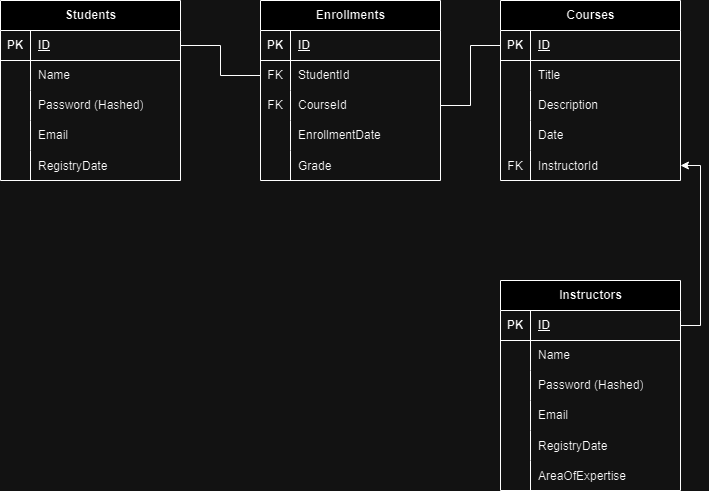

The diagram above was exported from draw.io. Its source (the exported page's mxGraphModel, read from the mxfile embedded in the PNG):
<mxGraphModel dx="2033" dy="1115" grid="1" gridSize="10" guides="1" tooltips="1" connect="1" arrows="1" fold="1" page="1" pageScale="1" pageWidth="827" pageHeight="1169" math="0" shadow="0">
  <root>
    <mxCell id="0" />
    <mxCell id="1" parent="0" />
    <mxCell id="3iQ56fkNcr9G3QE8DRON-1" value="Students" style="shape=table;startSize=30;container=1;collapsible=1;childLayout=tableLayout;fixedRows=1;rowLines=0;fontStyle=1;align=center;resizeLast=1;html=1;" parent="1" vertex="1">
      <mxGeometry x="50" y="130" width="180" height="180" as="geometry" />
    </mxCell>
    <mxCell id="3iQ56fkNcr9G3QE8DRON-2" value="" style="shape=tableRow;horizontal=0;startSize=0;swimlaneHead=0;swimlaneBody=0;fillColor=none;collapsible=0;dropTarget=0;points=[[0,0.5],[1,0.5]];portConstraint=eastwest;top=0;left=0;right=0;bottom=1;" parent="3iQ56fkNcr9G3QE8DRON-1" vertex="1">
      <mxGeometry y="30" width="180" height="30" as="geometry" />
    </mxCell>
    <mxCell id="3iQ56fkNcr9G3QE8DRON-3" value="PK" style="shape=partialRectangle;connectable=0;fillColor=none;top=0;left=0;bottom=0;right=0;fontStyle=1;overflow=hidden;whiteSpace=wrap;html=1;" parent="3iQ56fkNcr9G3QE8DRON-2" vertex="1">
      <mxGeometry width="30" height="30" as="geometry">
        <mxRectangle width="30" height="30" as="alternateBounds" />
      </mxGeometry>
    </mxCell>
    <mxCell id="3iQ56fkNcr9G3QE8DRON-4" value="ID" style="shape=partialRectangle;connectable=0;fillColor=none;top=0;left=0;bottom=0;right=0;align=left;spacingLeft=6;fontStyle=5;overflow=hidden;whiteSpace=wrap;html=1;" parent="3iQ56fkNcr9G3QE8DRON-2" vertex="1">
      <mxGeometry x="30" width="150" height="30" as="geometry">
        <mxRectangle width="150" height="30" as="alternateBounds" />
      </mxGeometry>
    </mxCell>
    <mxCell id="3iQ56fkNcr9G3QE8DRON-5" value="" style="shape=tableRow;horizontal=0;startSize=0;swimlaneHead=0;swimlaneBody=0;fillColor=none;collapsible=0;dropTarget=0;points=[[0,0.5],[1,0.5]];portConstraint=eastwest;top=0;left=0;right=0;bottom=0;" parent="3iQ56fkNcr9G3QE8DRON-1" vertex="1">
      <mxGeometry y="60" width="180" height="30" as="geometry" />
    </mxCell>
    <mxCell id="3iQ56fkNcr9G3QE8DRON-6" value="" style="shape=partialRectangle;connectable=0;fillColor=none;top=0;left=0;bottom=0;right=0;editable=1;overflow=hidden;whiteSpace=wrap;html=1;" parent="3iQ56fkNcr9G3QE8DRON-5" vertex="1">
      <mxGeometry width="30" height="30" as="geometry">
        <mxRectangle width="30" height="30" as="alternateBounds" />
      </mxGeometry>
    </mxCell>
    <mxCell id="3iQ56fkNcr9G3QE8DRON-7" value="Name" style="shape=partialRectangle;connectable=0;fillColor=none;top=0;left=0;bottom=0;right=0;align=left;spacingLeft=6;overflow=hidden;whiteSpace=wrap;html=1;" parent="3iQ56fkNcr9G3QE8DRON-5" vertex="1">
      <mxGeometry x="30" width="150" height="30" as="geometry">
        <mxRectangle width="150" height="30" as="alternateBounds" />
      </mxGeometry>
    </mxCell>
    <mxCell id="3iQ56fkNcr9G3QE8DRON-8" value="" style="shape=tableRow;horizontal=0;startSize=0;swimlaneHead=0;swimlaneBody=0;fillColor=none;collapsible=0;dropTarget=0;points=[[0,0.5],[1,0.5]];portConstraint=eastwest;top=0;left=0;right=0;bottom=0;" parent="3iQ56fkNcr9G3QE8DRON-1" vertex="1">
      <mxGeometry y="90" width="180" height="30" as="geometry" />
    </mxCell>
    <mxCell id="3iQ56fkNcr9G3QE8DRON-9" value="" style="shape=partialRectangle;connectable=0;fillColor=none;top=0;left=0;bottom=0;right=0;editable=1;overflow=hidden;whiteSpace=wrap;html=1;" parent="3iQ56fkNcr9G3QE8DRON-8" vertex="1">
      <mxGeometry width="30" height="30" as="geometry">
        <mxRectangle width="30" height="30" as="alternateBounds" />
      </mxGeometry>
    </mxCell>
    <mxCell id="3iQ56fkNcr9G3QE8DRON-10" value="Password (Hashed)" style="shape=partialRectangle;connectable=0;fillColor=none;top=0;left=0;bottom=0;right=0;align=left;spacingLeft=6;overflow=hidden;whiteSpace=wrap;html=1;" parent="3iQ56fkNcr9G3QE8DRON-8" vertex="1">
      <mxGeometry x="30" width="150" height="30" as="geometry">
        <mxRectangle width="150" height="30" as="alternateBounds" />
      </mxGeometry>
    </mxCell>
    <mxCell id="3iQ56fkNcr9G3QE8DRON-11" value="" style="shape=tableRow;horizontal=0;startSize=0;swimlaneHead=0;swimlaneBody=0;fillColor=none;collapsible=0;dropTarget=0;points=[[0,0.5],[1,0.5]];portConstraint=eastwest;top=0;left=0;right=0;bottom=0;" parent="3iQ56fkNcr9G3QE8DRON-1" vertex="1">
      <mxGeometry y="120" width="180" height="30" as="geometry" />
    </mxCell>
    <mxCell id="3iQ56fkNcr9G3QE8DRON-12" value="" style="shape=partialRectangle;connectable=0;fillColor=none;top=0;left=0;bottom=0;right=0;editable=1;overflow=hidden;whiteSpace=wrap;html=1;" parent="3iQ56fkNcr9G3QE8DRON-11" vertex="1">
      <mxGeometry width="30" height="30" as="geometry">
        <mxRectangle width="30" height="30" as="alternateBounds" />
      </mxGeometry>
    </mxCell>
    <mxCell id="3iQ56fkNcr9G3QE8DRON-13" value="Email" style="shape=partialRectangle;connectable=0;fillColor=none;top=0;left=0;bottom=0;right=0;align=left;spacingLeft=6;overflow=hidden;whiteSpace=wrap;html=1;" parent="3iQ56fkNcr9G3QE8DRON-11" vertex="1">
      <mxGeometry x="30" width="150" height="30" as="geometry">
        <mxRectangle width="150" height="30" as="alternateBounds" />
      </mxGeometry>
    </mxCell>
    <mxCell id="3iQ56fkNcr9G3QE8DRON-14" value="" style="shape=tableRow;horizontal=0;startSize=0;swimlaneHead=0;swimlaneBody=0;fillColor=none;collapsible=0;dropTarget=0;points=[[0,0.5],[1,0.5]];portConstraint=eastwest;top=0;left=0;right=0;bottom=0;" parent="3iQ56fkNcr9G3QE8DRON-1" vertex="1">
      <mxGeometry y="150" width="180" height="30" as="geometry" />
    </mxCell>
    <mxCell id="3iQ56fkNcr9G3QE8DRON-15" value="" style="shape=partialRectangle;connectable=0;fillColor=none;top=0;left=0;bottom=0;right=0;editable=1;overflow=hidden;" parent="3iQ56fkNcr9G3QE8DRON-14" vertex="1">
      <mxGeometry width="30" height="30" as="geometry">
        <mxRectangle width="30" height="30" as="alternateBounds" />
      </mxGeometry>
    </mxCell>
    <mxCell id="3iQ56fkNcr9G3QE8DRON-16" value="RegistryDate" style="shape=partialRectangle;connectable=0;fillColor=none;top=0;left=0;bottom=0;right=0;align=left;spacingLeft=6;overflow=hidden;" parent="3iQ56fkNcr9G3QE8DRON-14" vertex="1">
      <mxGeometry x="30" width="150" height="30" as="geometry">
        <mxRectangle width="150" height="30" as="alternateBounds" />
      </mxGeometry>
    </mxCell>
    <mxCell id="3iQ56fkNcr9G3QE8DRON-17" value="Enrollments" style="shape=table;startSize=30;container=1;collapsible=1;childLayout=tableLayout;fixedRows=1;rowLines=0;fontStyle=1;align=center;resizeLast=1;html=1;" parent="1" vertex="1">
      <mxGeometry x="310" y="130" width="180" height="180" as="geometry" />
    </mxCell>
    <mxCell id="3iQ56fkNcr9G3QE8DRON-18" value="" style="shape=tableRow;horizontal=0;startSize=0;swimlaneHead=0;swimlaneBody=0;fillColor=none;collapsible=0;dropTarget=0;points=[[0,0.5],[1,0.5]];portConstraint=eastwest;top=0;left=0;right=0;bottom=1;" parent="3iQ56fkNcr9G3QE8DRON-17" vertex="1">
      <mxGeometry y="30" width="180" height="30" as="geometry" />
    </mxCell>
    <mxCell id="3iQ56fkNcr9G3QE8DRON-19" value="PK" style="shape=partialRectangle;connectable=0;fillColor=none;top=0;left=0;bottom=0;right=0;fontStyle=1;overflow=hidden;whiteSpace=wrap;html=1;" parent="3iQ56fkNcr9G3QE8DRON-18" vertex="1">
      <mxGeometry width="30" height="30" as="geometry">
        <mxRectangle width="30" height="30" as="alternateBounds" />
      </mxGeometry>
    </mxCell>
    <mxCell id="3iQ56fkNcr9G3QE8DRON-20" value="ID" style="shape=partialRectangle;connectable=0;fillColor=none;top=0;left=0;bottom=0;right=0;align=left;spacingLeft=6;fontStyle=5;overflow=hidden;whiteSpace=wrap;html=1;" parent="3iQ56fkNcr9G3QE8DRON-18" vertex="1">
      <mxGeometry x="30" width="150" height="30" as="geometry">
        <mxRectangle width="150" height="30" as="alternateBounds" />
      </mxGeometry>
    </mxCell>
    <mxCell id="3iQ56fkNcr9G3QE8DRON-21" value="" style="shape=tableRow;horizontal=0;startSize=0;swimlaneHead=0;swimlaneBody=0;fillColor=none;collapsible=0;dropTarget=0;points=[[0,0.5],[1,0.5]];portConstraint=eastwest;top=0;left=0;right=0;bottom=0;" parent="3iQ56fkNcr9G3QE8DRON-17" vertex="1">
      <mxGeometry y="60" width="180" height="30" as="geometry" />
    </mxCell>
    <mxCell id="3iQ56fkNcr9G3QE8DRON-22" value="FK" style="shape=partialRectangle;connectable=0;fillColor=none;top=0;left=0;bottom=0;right=0;editable=1;overflow=hidden;whiteSpace=wrap;html=1;" parent="3iQ56fkNcr9G3QE8DRON-21" vertex="1">
      <mxGeometry width="30" height="30" as="geometry">
        <mxRectangle width="30" height="30" as="alternateBounds" />
      </mxGeometry>
    </mxCell>
    <mxCell id="3iQ56fkNcr9G3QE8DRON-23" value="StudentId" style="shape=partialRectangle;connectable=0;fillColor=none;top=0;left=0;bottom=0;right=0;align=left;spacingLeft=6;overflow=hidden;whiteSpace=wrap;html=1;" parent="3iQ56fkNcr9G3QE8DRON-21" vertex="1">
      <mxGeometry x="30" width="150" height="30" as="geometry">
        <mxRectangle width="150" height="30" as="alternateBounds" />
      </mxGeometry>
    </mxCell>
    <mxCell id="3iQ56fkNcr9G3QE8DRON-24" value="" style="shape=tableRow;horizontal=0;startSize=0;swimlaneHead=0;swimlaneBody=0;fillColor=none;collapsible=0;dropTarget=0;points=[[0,0.5],[1,0.5]];portConstraint=eastwest;top=0;left=0;right=0;bottom=0;" parent="3iQ56fkNcr9G3QE8DRON-17" vertex="1">
      <mxGeometry y="90" width="180" height="30" as="geometry" />
    </mxCell>
    <mxCell id="3iQ56fkNcr9G3QE8DRON-25" value="FK" style="shape=partialRectangle;connectable=0;fillColor=none;top=0;left=0;bottom=0;right=0;editable=1;overflow=hidden;whiteSpace=wrap;html=1;" parent="3iQ56fkNcr9G3QE8DRON-24" vertex="1">
      <mxGeometry width="30" height="30" as="geometry">
        <mxRectangle width="30" height="30" as="alternateBounds" />
      </mxGeometry>
    </mxCell>
    <mxCell id="3iQ56fkNcr9G3QE8DRON-26" value="CourseId" style="shape=partialRectangle;connectable=0;fillColor=none;top=0;left=0;bottom=0;right=0;align=left;spacingLeft=6;overflow=hidden;whiteSpace=wrap;html=1;" parent="3iQ56fkNcr9G3QE8DRON-24" vertex="1">
      <mxGeometry x="30" width="150" height="30" as="geometry">
        <mxRectangle width="150" height="30" as="alternateBounds" />
      </mxGeometry>
    </mxCell>
    <mxCell id="3iQ56fkNcr9G3QE8DRON-27" value="" style="shape=tableRow;horizontal=0;startSize=0;swimlaneHead=0;swimlaneBody=0;fillColor=none;collapsible=0;dropTarget=0;points=[[0,0.5],[1,0.5]];portConstraint=eastwest;top=0;left=0;right=0;bottom=0;" parent="3iQ56fkNcr9G3QE8DRON-17" vertex="1">
      <mxGeometry y="120" width="180" height="30" as="geometry" />
    </mxCell>
    <mxCell id="3iQ56fkNcr9G3QE8DRON-28" value="" style="shape=partialRectangle;connectable=0;fillColor=none;top=0;left=0;bottom=0;right=0;editable=1;overflow=hidden;whiteSpace=wrap;html=1;" parent="3iQ56fkNcr9G3QE8DRON-27" vertex="1">
      <mxGeometry width="30" height="30" as="geometry">
        <mxRectangle width="30" height="30" as="alternateBounds" />
      </mxGeometry>
    </mxCell>
    <mxCell id="3iQ56fkNcr9G3QE8DRON-29" value="EnrollmentDate" style="shape=partialRectangle;connectable=0;fillColor=none;top=0;left=0;bottom=0;right=0;align=left;spacingLeft=6;overflow=hidden;whiteSpace=wrap;html=1;" parent="3iQ56fkNcr9G3QE8DRON-27" vertex="1">
      <mxGeometry x="30" width="150" height="30" as="geometry">
        <mxRectangle width="150" height="30" as="alternateBounds" />
      </mxGeometry>
    </mxCell>
    <mxCell id="3iQ56fkNcr9G3QE8DRON-30" value="" style="shape=tableRow;horizontal=0;startSize=0;swimlaneHead=0;swimlaneBody=0;fillColor=none;collapsible=0;dropTarget=0;points=[[0,0.5],[1,0.5]];portConstraint=eastwest;top=0;left=0;right=0;bottom=0;" parent="3iQ56fkNcr9G3QE8DRON-17" vertex="1">
      <mxGeometry y="150" width="180" height="30" as="geometry" />
    </mxCell>
    <mxCell id="3iQ56fkNcr9G3QE8DRON-31" value="" style="shape=partialRectangle;connectable=0;fillColor=none;top=0;left=0;bottom=0;right=0;editable=1;overflow=hidden;" parent="3iQ56fkNcr9G3QE8DRON-30" vertex="1">
      <mxGeometry width="30" height="30" as="geometry">
        <mxRectangle width="30" height="30" as="alternateBounds" />
      </mxGeometry>
    </mxCell>
    <mxCell id="3iQ56fkNcr9G3QE8DRON-32" value="Grade" style="shape=partialRectangle;connectable=0;fillColor=none;top=0;left=0;bottom=0;right=0;align=left;spacingLeft=6;overflow=hidden;" parent="3iQ56fkNcr9G3QE8DRON-30" vertex="1">
      <mxGeometry x="30" width="150" height="30" as="geometry">
        <mxRectangle width="150" height="30" as="alternateBounds" />
      </mxGeometry>
    </mxCell>
    <mxCell id="3iQ56fkNcr9G3QE8DRON-33" value="Courses" style="shape=table;startSize=30;container=1;collapsible=1;childLayout=tableLayout;fixedRows=1;rowLines=0;fontStyle=1;align=center;resizeLast=1;html=1;" parent="1" vertex="1">
      <mxGeometry x="550" y="130" width="180" height="180" as="geometry" />
    </mxCell>
    <mxCell id="3iQ56fkNcr9G3QE8DRON-34" value="" style="shape=tableRow;horizontal=0;startSize=0;swimlaneHead=0;swimlaneBody=0;fillColor=none;collapsible=0;dropTarget=0;points=[[0,0.5],[1,0.5]];portConstraint=eastwest;top=0;left=0;right=0;bottom=1;" parent="3iQ56fkNcr9G3QE8DRON-33" vertex="1">
      <mxGeometry y="30" width="180" height="30" as="geometry" />
    </mxCell>
    <mxCell id="3iQ56fkNcr9G3QE8DRON-35" value="PK" style="shape=partialRectangle;connectable=0;fillColor=none;top=0;left=0;bottom=0;right=0;fontStyle=1;overflow=hidden;whiteSpace=wrap;html=1;" parent="3iQ56fkNcr9G3QE8DRON-34" vertex="1">
      <mxGeometry width="30" height="30" as="geometry">
        <mxRectangle width="30" height="30" as="alternateBounds" />
      </mxGeometry>
    </mxCell>
    <mxCell id="3iQ56fkNcr9G3QE8DRON-36" value="ID" style="shape=partialRectangle;connectable=0;fillColor=none;top=0;left=0;bottom=0;right=0;align=left;spacingLeft=6;fontStyle=5;overflow=hidden;whiteSpace=wrap;html=1;" parent="3iQ56fkNcr9G3QE8DRON-34" vertex="1">
      <mxGeometry x="30" width="150" height="30" as="geometry">
        <mxRectangle width="150" height="30" as="alternateBounds" />
      </mxGeometry>
    </mxCell>
    <mxCell id="3iQ56fkNcr9G3QE8DRON-37" value="" style="shape=tableRow;horizontal=0;startSize=0;swimlaneHead=0;swimlaneBody=0;fillColor=none;collapsible=0;dropTarget=0;points=[[0,0.5],[1,0.5]];portConstraint=eastwest;top=0;left=0;right=0;bottom=0;" parent="3iQ56fkNcr9G3QE8DRON-33" vertex="1">
      <mxGeometry y="60" width="180" height="30" as="geometry" />
    </mxCell>
    <mxCell id="3iQ56fkNcr9G3QE8DRON-38" value="" style="shape=partialRectangle;connectable=0;fillColor=none;top=0;left=0;bottom=0;right=0;editable=1;overflow=hidden;whiteSpace=wrap;html=1;" parent="3iQ56fkNcr9G3QE8DRON-37" vertex="1">
      <mxGeometry width="30" height="30" as="geometry">
        <mxRectangle width="30" height="30" as="alternateBounds" />
      </mxGeometry>
    </mxCell>
    <mxCell id="3iQ56fkNcr9G3QE8DRON-39" value="Title" style="shape=partialRectangle;connectable=0;fillColor=none;top=0;left=0;bottom=0;right=0;align=left;spacingLeft=6;overflow=hidden;whiteSpace=wrap;html=1;" parent="3iQ56fkNcr9G3QE8DRON-37" vertex="1">
      <mxGeometry x="30" width="150" height="30" as="geometry">
        <mxRectangle width="150" height="30" as="alternateBounds" />
      </mxGeometry>
    </mxCell>
    <mxCell id="3iQ56fkNcr9G3QE8DRON-40" value="" style="shape=tableRow;horizontal=0;startSize=0;swimlaneHead=0;swimlaneBody=0;fillColor=none;collapsible=0;dropTarget=0;points=[[0,0.5],[1,0.5]];portConstraint=eastwest;top=0;left=0;right=0;bottom=0;" parent="3iQ56fkNcr9G3QE8DRON-33" vertex="1">
      <mxGeometry y="90" width="180" height="30" as="geometry" />
    </mxCell>
    <mxCell id="3iQ56fkNcr9G3QE8DRON-41" value="" style="shape=partialRectangle;connectable=0;fillColor=none;top=0;left=0;bottom=0;right=0;editable=1;overflow=hidden;whiteSpace=wrap;html=1;" parent="3iQ56fkNcr9G3QE8DRON-40" vertex="1">
      <mxGeometry width="30" height="30" as="geometry">
        <mxRectangle width="30" height="30" as="alternateBounds" />
      </mxGeometry>
    </mxCell>
    <mxCell id="3iQ56fkNcr9G3QE8DRON-42" value="Description" style="shape=partialRectangle;connectable=0;fillColor=none;top=0;left=0;bottom=0;right=0;align=left;spacingLeft=6;overflow=hidden;whiteSpace=wrap;html=1;" parent="3iQ56fkNcr9G3QE8DRON-40" vertex="1">
      <mxGeometry x="30" width="150" height="30" as="geometry">
        <mxRectangle width="150" height="30" as="alternateBounds" />
      </mxGeometry>
    </mxCell>
    <mxCell id="3iQ56fkNcr9G3QE8DRON-43" value="" style="shape=tableRow;horizontal=0;startSize=0;swimlaneHead=0;swimlaneBody=0;fillColor=none;collapsible=0;dropTarget=0;points=[[0,0.5],[1,0.5]];portConstraint=eastwest;top=0;left=0;right=0;bottom=0;" parent="3iQ56fkNcr9G3QE8DRON-33" vertex="1">
      <mxGeometry y="120" width="180" height="30" as="geometry" />
    </mxCell>
    <mxCell id="3iQ56fkNcr9G3QE8DRON-44" value="" style="shape=partialRectangle;connectable=0;fillColor=none;top=0;left=0;bottom=0;right=0;editable=1;overflow=hidden;whiteSpace=wrap;html=1;" parent="3iQ56fkNcr9G3QE8DRON-43" vertex="1">
      <mxGeometry width="30" height="30" as="geometry">
        <mxRectangle width="30" height="30" as="alternateBounds" />
      </mxGeometry>
    </mxCell>
    <mxCell id="3iQ56fkNcr9G3QE8DRON-45" value="Date" style="shape=partialRectangle;connectable=0;fillColor=none;top=0;left=0;bottom=0;right=0;align=left;spacingLeft=6;overflow=hidden;whiteSpace=wrap;html=1;" parent="3iQ56fkNcr9G3QE8DRON-43" vertex="1">
      <mxGeometry x="30" width="150" height="30" as="geometry">
        <mxRectangle width="150" height="30" as="alternateBounds" />
      </mxGeometry>
    </mxCell>
    <mxCell id="3iQ56fkNcr9G3QE8DRON-46" value="" style="shape=tableRow;horizontal=0;startSize=0;swimlaneHead=0;swimlaneBody=0;fillColor=none;collapsible=0;dropTarget=0;points=[[0,0.5],[1,0.5]];portConstraint=eastwest;top=0;left=0;right=0;bottom=0;" parent="3iQ56fkNcr9G3QE8DRON-33" vertex="1">
      <mxGeometry y="150" width="180" height="30" as="geometry" />
    </mxCell>
    <mxCell id="3iQ56fkNcr9G3QE8DRON-47" value="FK" style="shape=partialRectangle;connectable=0;fillColor=none;top=0;left=0;bottom=0;right=0;editable=1;overflow=hidden;" parent="3iQ56fkNcr9G3QE8DRON-46" vertex="1">
      <mxGeometry width="30" height="30" as="geometry">
        <mxRectangle width="30" height="30" as="alternateBounds" />
      </mxGeometry>
    </mxCell>
    <mxCell id="3iQ56fkNcr9G3QE8DRON-48" value="InstructorId" style="shape=partialRectangle;connectable=0;fillColor=none;top=0;left=0;bottom=0;right=0;align=left;spacingLeft=6;overflow=hidden;" parent="3iQ56fkNcr9G3QE8DRON-46" vertex="1">
      <mxGeometry x="30" width="150" height="30" as="geometry">
        <mxRectangle width="150" height="30" as="alternateBounds" />
      </mxGeometry>
    </mxCell>
    <mxCell id="3iQ56fkNcr9G3QE8DRON-49" value="Instructors" style="shape=table;startSize=30;container=1;collapsible=1;childLayout=tableLayout;fixedRows=1;rowLines=0;fontStyle=1;align=center;resizeLast=1;html=1;" parent="1" vertex="1">
      <mxGeometry x="550" y="410" width="180" height="210" as="geometry" />
    </mxCell>
    <mxCell id="3iQ56fkNcr9G3QE8DRON-50" value="" style="shape=tableRow;horizontal=0;startSize=0;swimlaneHead=0;swimlaneBody=0;fillColor=none;collapsible=0;dropTarget=0;points=[[0,0.5],[1,0.5]];portConstraint=eastwest;top=0;left=0;right=0;bottom=1;" parent="3iQ56fkNcr9G3QE8DRON-49" vertex="1">
      <mxGeometry y="30" width="180" height="30" as="geometry" />
    </mxCell>
    <mxCell id="3iQ56fkNcr9G3QE8DRON-51" value="PK" style="shape=partialRectangle;connectable=0;fillColor=none;top=0;left=0;bottom=0;right=0;fontStyle=1;overflow=hidden;whiteSpace=wrap;html=1;" parent="3iQ56fkNcr9G3QE8DRON-50" vertex="1">
      <mxGeometry width="30" height="30" as="geometry">
        <mxRectangle width="30" height="30" as="alternateBounds" />
      </mxGeometry>
    </mxCell>
    <mxCell id="3iQ56fkNcr9G3QE8DRON-52" value="ID" style="shape=partialRectangle;connectable=0;fillColor=none;top=0;left=0;bottom=0;right=0;align=left;spacingLeft=6;fontStyle=5;overflow=hidden;whiteSpace=wrap;html=1;" parent="3iQ56fkNcr9G3QE8DRON-50" vertex="1">
      <mxGeometry x="30" width="150" height="30" as="geometry">
        <mxRectangle width="150" height="30" as="alternateBounds" />
      </mxGeometry>
    </mxCell>
    <mxCell id="3iQ56fkNcr9G3QE8DRON-53" value="" style="shape=tableRow;horizontal=0;startSize=0;swimlaneHead=0;swimlaneBody=0;fillColor=none;collapsible=0;dropTarget=0;points=[[0,0.5],[1,0.5]];portConstraint=eastwest;top=0;left=0;right=0;bottom=0;" parent="3iQ56fkNcr9G3QE8DRON-49" vertex="1">
      <mxGeometry y="60" width="180" height="30" as="geometry" />
    </mxCell>
    <mxCell id="3iQ56fkNcr9G3QE8DRON-54" value="" style="shape=partialRectangle;connectable=0;fillColor=none;top=0;left=0;bottom=0;right=0;editable=1;overflow=hidden;whiteSpace=wrap;html=1;" parent="3iQ56fkNcr9G3QE8DRON-53" vertex="1">
      <mxGeometry width="30" height="30" as="geometry">
        <mxRectangle width="30" height="30" as="alternateBounds" />
      </mxGeometry>
    </mxCell>
    <mxCell id="3iQ56fkNcr9G3QE8DRON-55" value="Name" style="shape=partialRectangle;connectable=0;fillColor=none;top=0;left=0;bottom=0;right=0;align=left;spacingLeft=6;overflow=hidden;whiteSpace=wrap;html=1;" parent="3iQ56fkNcr9G3QE8DRON-53" vertex="1">
      <mxGeometry x="30" width="150" height="30" as="geometry">
        <mxRectangle width="150" height="30" as="alternateBounds" />
      </mxGeometry>
    </mxCell>
    <mxCell id="3iQ56fkNcr9G3QE8DRON-56" value="" style="shape=tableRow;horizontal=0;startSize=0;swimlaneHead=0;swimlaneBody=0;fillColor=none;collapsible=0;dropTarget=0;points=[[0,0.5],[1,0.5]];portConstraint=eastwest;top=0;left=0;right=0;bottom=0;" parent="3iQ56fkNcr9G3QE8DRON-49" vertex="1">
      <mxGeometry y="90" width="180" height="30" as="geometry" />
    </mxCell>
    <mxCell id="3iQ56fkNcr9G3QE8DRON-57" value="" style="shape=partialRectangle;connectable=0;fillColor=none;top=0;left=0;bottom=0;right=0;editable=1;overflow=hidden;whiteSpace=wrap;html=1;" parent="3iQ56fkNcr9G3QE8DRON-56" vertex="1">
      <mxGeometry width="30" height="30" as="geometry">
        <mxRectangle width="30" height="30" as="alternateBounds" />
      </mxGeometry>
    </mxCell>
    <mxCell id="3iQ56fkNcr9G3QE8DRON-58" value="Password (Hashed)" style="shape=partialRectangle;connectable=0;fillColor=none;top=0;left=0;bottom=0;right=0;align=left;spacingLeft=6;overflow=hidden;whiteSpace=wrap;html=1;" parent="3iQ56fkNcr9G3QE8DRON-56" vertex="1">
      <mxGeometry x="30" width="150" height="30" as="geometry">
        <mxRectangle width="150" height="30" as="alternateBounds" />
      </mxGeometry>
    </mxCell>
    <mxCell id="3iQ56fkNcr9G3QE8DRON-59" value="" style="shape=tableRow;horizontal=0;startSize=0;swimlaneHead=0;swimlaneBody=0;fillColor=none;collapsible=0;dropTarget=0;points=[[0,0.5],[1,0.5]];portConstraint=eastwest;top=0;left=0;right=0;bottom=0;" parent="3iQ56fkNcr9G3QE8DRON-49" vertex="1">
      <mxGeometry y="120" width="180" height="30" as="geometry" />
    </mxCell>
    <mxCell id="3iQ56fkNcr9G3QE8DRON-60" value="" style="shape=partialRectangle;connectable=0;fillColor=none;top=0;left=0;bottom=0;right=0;editable=1;overflow=hidden;whiteSpace=wrap;html=1;" parent="3iQ56fkNcr9G3QE8DRON-59" vertex="1">
      <mxGeometry width="30" height="30" as="geometry">
        <mxRectangle width="30" height="30" as="alternateBounds" />
      </mxGeometry>
    </mxCell>
    <mxCell id="3iQ56fkNcr9G3QE8DRON-61" value="Email" style="shape=partialRectangle;connectable=0;fillColor=none;top=0;left=0;bottom=0;right=0;align=left;spacingLeft=6;overflow=hidden;whiteSpace=wrap;html=1;" parent="3iQ56fkNcr9G3QE8DRON-59" vertex="1">
      <mxGeometry x="30" width="150" height="30" as="geometry">
        <mxRectangle width="150" height="30" as="alternateBounds" />
      </mxGeometry>
    </mxCell>
    <mxCell id="3iQ56fkNcr9G3QE8DRON-62" value="" style="shape=tableRow;horizontal=0;startSize=0;swimlaneHead=0;swimlaneBody=0;fillColor=none;collapsible=0;dropTarget=0;points=[[0,0.5],[1,0.5]];portConstraint=eastwest;top=0;left=0;right=0;bottom=0;" parent="3iQ56fkNcr9G3QE8DRON-49" vertex="1">
      <mxGeometry y="150" width="180" height="30" as="geometry" />
    </mxCell>
    <mxCell id="3iQ56fkNcr9G3QE8DRON-63" value="" style="shape=partialRectangle;connectable=0;fillColor=none;top=0;left=0;bottom=0;right=0;editable=1;overflow=hidden;" parent="3iQ56fkNcr9G3QE8DRON-62" vertex="1">
      <mxGeometry width="30" height="30" as="geometry">
        <mxRectangle width="30" height="30" as="alternateBounds" />
      </mxGeometry>
    </mxCell>
    <mxCell id="3iQ56fkNcr9G3QE8DRON-64" value="RegistryDate" style="shape=partialRectangle;connectable=0;fillColor=none;top=0;left=0;bottom=0;right=0;align=left;spacingLeft=6;overflow=hidden;" parent="3iQ56fkNcr9G3QE8DRON-62" vertex="1">
      <mxGeometry x="30" width="150" height="30" as="geometry">
        <mxRectangle width="150" height="30" as="alternateBounds" />
      </mxGeometry>
    </mxCell>
    <mxCell id="3iQ56fkNcr9G3QE8DRON-65" value="" style="shape=tableRow;horizontal=0;startSize=0;swimlaneHead=0;swimlaneBody=0;fillColor=none;collapsible=0;dropTarget=0;points=[[0,0.5],[1,0.5]];portConstraint=eastwest;top=0;left=0;right=0;bottom=0;" parent="3iQ56fkNcr9G3QE8DRON-49" vertex="1">
      <mxGeometry y="180" width="180" height="30" as="geometry" />
    </mxCell>
    <mxCell id="3iQ56fkNcr9G3QE8DRON-66" value="" style="shape=partialRectangle;connectable=0;fillColor=none;top=0;left=0;bottom=0;right=0;editable=1;overflow=hidden;" parent="3iQ56fkNcr9G3QE8DRON-65" vertex="1">
      <mxGeometry width="30" height="30" as="geometry">
        <mxRectangle width="30" height="30" as="alternateBounds" />
      </mxGeometry>
    </mxCell>
    <mxCell id="3iQ56fkNcr9G3QE8DRON-67" value="AreaOfExpertise" style="shape=partialRectangle;connectable=0;fillColor=none;top=0;left=0;bottom=0;right=0;align=left;spacingLeft=6;overflow=hidden;" parent="3iQ56fkNcr9G3QE8DRON-65" vertex="1">
      <mxGeometry x="30" width="150" height="30" as="geometry">
        <mxRectangle width="150" height="30" as="alternateBounds" />
      </mxGeometry>
    </mxCell>
    <mxCell id="3iQ56fkNcr9G3QE8DRON-68" style="edgeStyle=orthogonalEdgeStyle;rounded=0;orthogonalLoop=1;jettySize=auto;html=1;exitX=1;exitY=0.5;exitDx=0;exitDy=0;entryX=1;entryY=0.5;entryDx=0;entryDy=0;" parent="1" source="3iQ56fkNcr9G3QE8DRON-50" target="3iQ56fkNcr9G3QE8DRON-46" edge="1">
      <mxGeometry relative="1" as="geometry" />
    </mxCell>
    <mxCell id="3iQ56fkNcr9G3QE8DRON-69" style="edgeStyle=orthogonalEdgeStyle;rounded=0;orthogonalLoop=1;jettySize=auto;html=1;entryX=0;entryY=0.5;entryDx=0;entryDy=0;endArrow=none;endFill=0;" parent="1" source="3iQ56fkNcr9G3QE8DRON-24" target="3iQ56fkNcr9G3QE8DRON-34" edge="1">
      <mxGeometry relative="1" as="geometry" />
    </mxCell>
    <mxCell id="3iQ56fkNcr9G3QE8DRON-70" style="edgeStyle=orthogonalEdgeStyle;rounded=0;orthogonalLoop=1;jettySize=auto;html=1;endArrow=none;endFill=0;" parent="1" source="3iQ56fkNcr9G3QE8DRON-2" target="3iQ56fkNcr9G3QE8DRON-21" edge="1">
      <mxGeometry relative="1" as="geometry" />
    </mxCell>
  </root>
</mxGraphModel>